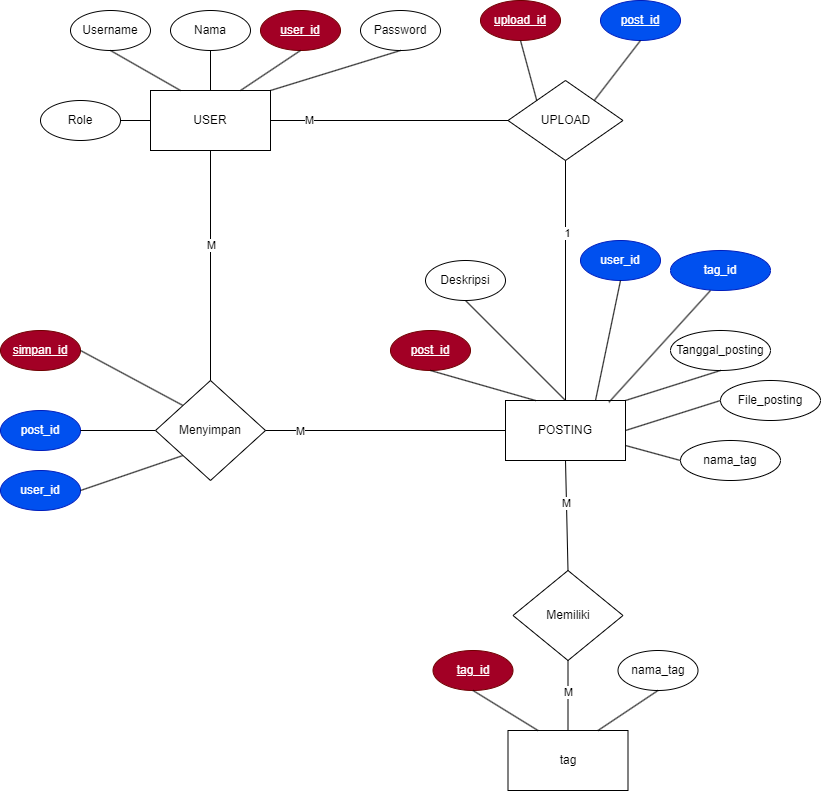

The diagram above was exported from draw.io. Its source (the exported page's mxGraphModel, read from the mxfile embedded in the PNG):
<mxGraphModel dx="1615" dy="875" grid="1" gridSize="10" guides="1" tooltips="1" connect="1" arrows="1" fold="1" page="1" pageScale="1" pageWidth="850" pageHeight="1100" math="0" shadow="0">
  <root>
    <mxCell id="0" />
    <mxCell id="1" parent="0" />
    <mxCell id="-JKUbvnbKkE3yguxWMDW-2" value="Nama" style="ellipse;whiteSpace=wrap;html=1;" vertex="1" parent="1">
      <mxGeometry x="290" y="140" width="80" height="40" as="geometry" />
    </mxCell>
    <mxCell id="-JKUbvnbKkE3yguxWMDW-4" value="&lt;u&gt;user_id&lt;/u&gt;" style="ellipse;whiteSpace=wrap;html=1;fillColor=#a20025;fontColor=#ffffff;strokeColor=#6F0000;" vertex="1" parent="1">
      <mxGeometry x="380" y="140" width="80" height="40" as="geometry" />
    </mxCell>
    <mxCell id="-JKUbvnbKkE3yguxWMDW-5" value="Username" style="ellipse;whiteSpace=wrap;html=1;" vertex="1" parent="1">
      <mxGeometry x="190" y="140" width="80" height="40" as="geometry" />
    </mxCell>
    <mxCell id="-JKUbvnbKkE3yguxWMDW-8" value="USER" style="rounded=0;whiteSpace=wrap;html=1;" vertex="1" parent="1">
      <mxGeometry x="270" y="220" width="120" height="60" as="geometry" />
    </mxCell>
    <mxCell id="-JKUbvnbKkE3yguxWMDW-9" value="" style="endArrow=none;html=1;rounded=0;entryX=0.5;entryY=1;entryDx=0;entryDy=0;exitX=0.25;exitY=0;exitDx=0;exitDy=0;" edge="1" parent="1" source="-JKUbvnbKkE3yguxWMDW-8" target="-JKUbvnbKkE3yguxWMDW-5">
      <mxGeometry width="50" height="50" relative="1" as="geometry">
        <mxPoint x="200" y="260" as="sourcePoint" />
        <mxPoint x="250" y="210" as="targetPoint" />
      </mxGeometry>
    </mxCell>
    <mxCell id="-JKUbvnbKkE3yguxWMDW-10" value="" style="endArrow=none;html=1;rounded=0;entryX=0.5;entryY=1;entryDx=0;entryDy=0;exitX=0.5;exitY=0;exitDx=0;exitDy=0;" edge="1" parent="1" source="-JKUbvnbKkE3yguxWMDW-8">
      <mxGeometry width="50" height="50" relative="1" as="geometry">
        <mxPoint x="400" y="220" as="sourcePoint" />
        <mxPoint x="330" y="180" as="targetPoint" />
      </mxGeometry>
    </mxCell>
    <mxCell id="-JKUbvnbKkE3yguxWMDW-11" value="" style="endArrow=none;html=1;rounded=0;entryX=0.5;entryY=1;entryDx=0;entryDy=0;exitX=0.75;exitY=0;exitDx=0;exitDy=0;" edge="1" parent="1" source="-JKUbvnbKkE3yguxWMDW-8">
      <mxGeometry width="50" height="50" relative="1" as="geometry">
        <mxPoint x="490" y="220" as="sourcePoint" />
        <mxPoint x="420" y="180" as="targetPoint" />
      </mxGeometry>
    </mxCell>
    <mxCell id="-JKUbvnbKkE3yguxWMDW-13" value="Password" style="ellipse;whiteSpace=wrap;html=1;" vertex="1" parent="1">
      <mxGeometry x="480" y="140" width="80" height="40" as="geometry" />
    </mxCell>
    <mxCell id="-JKUbvnbKkE3yguxWMDW-14" value="" style="endArrow=none;html=1;rounded=0;exitX=1;exitY=0;exitDx=0;exitDy=0;" edge="1" parent="1" source="-JKUbvnbKkE3yguxWMDW-8">
      <mxGeometry width="50" height="50" relative="1" as="geometry">
        <mxPoint x="470" y="230" as="sourcePoint" />
        <mxPoint x="520" y="180" as="targetPoint" />
      </mxGeometry>
    </mxCell>
    <mxCell id="-JKUbvnbKkE3yguxWMDW-15" value="Deskripsi" style="ellipse;whiteSpace=wrap;html=1;" vertex="1" parent="1">
      <mxGeometry x="545" y="390" width="80" height="40" as="geometry" />
    </mxCell>
    <mxCell id="-JKUbvnbKkE3yguxWMDW-16" value="user_id" style="ellipse;whiteSpace=wrap;html=1;fillColor=#0050ef;fontColor=#ffffff;strokeColor=#001DBC;" vertex="1" parent="1">
      <mxGeometry x="700" y="370" width="80" height="40" as="geometry" />
    </mxCell>
    <mxCell id="-JKUbvnbKkE3yguxWMDW-17" value="&lt;u&gt;post_id&lt;/u&gt;" style="ellipse;whiteSpace=wrap;html=1;fillColor=#a20025;fontColor=#ffffff;strokeColor=#6F0000;" vertex="1" parent="1">
      <mxGeometry x="510" y="460" width="80" height="40" as="geometry" />
    </mxCell>
    <mxCell id="-JKUbvnbKkE3yguxWMDW-18" value="POSTING" style="rounded=0;whiteSpace=wrap;html=1;" vertex="1" parent="1">
      <mxGeometry x="625" y="530" width="120" height="60" as="geometry" />
    </mxCell>
    <mxCell id="-JKUbvnbKkE3yguxWMDW-19" value="" style="endArrow=none;html=1;rounded=0;entryX=0.5;entryY=1;entryDx=0;entryDy=0;exitX=0.25;exitY=0;exitDx=0;exitDy=0;" edge="1" parent="1" source="-JKUbvnbKkE3yguxWMDW-18" target="-JKUbvnbKkE3yguxWMDW-17">
      <mxGeometry width="50" height="50" relative="1" as="geometry">
        <mxPoint x="520" y="580" as="sourcePoint" />
        <mxPoint x="570" y="530" as="targetPoint" />
      </mxGeometry>
    </mxCell>
    <mxCell id="-JKUbvnbKkE3yguxWMDW-20" value="" style="endArrow=none;html=1;rounded=0;exitX=0.5;exitY=0;exitDx=0;exitDy=0;entryX=0.5;entryY=1;entryDx=0;entryDy=0;" edge="1" parent="1" source="-JKUbvnbKkE3yguxWMDW-18" target="-JKUbvnbKkE3yguxWMDW-15">
      <mxGeometry width="50" height="50" relative="1" as="geometry">
        <mxPoint x="720" y="540" as="sourcePoint" />
        <mxPoint x="650" y="500" as="targetPoint" />
      </mxGeometry>
    </mxCell>
    <mxCell id="-JKUbvnbKkE3yguxWMDW-21" value="" style="endArrow=none;html=1;rounded=0;entryX=0.5;entryY=1;entryDx=0;entryDy=0;exitX=0.75;exitY=0;exitDx=0;exitDy=0;" edge="1" parent="1" source="-JKUbvnbKkE3yguxWMDW-18" target="-JKUbvnbKkE3yguxWMDW-16">
      <mxGeometry width="50" height="50" relative="1" as="geometry">
        <mxPoint x="810" y="540" as="sourcePoint" />
        <mxPoint x="740" y="500" as="targetPoint" />
      </mxGeometry>
    </mxCell>
    <mxCell id="-JKUbvnbKkE3yguxWMDW-25" value="&lt;u&gt;simpan_id&lt;/u&gt;" style="ellipse;whiteSpace=wrap;html=1;fillColor=#a20025;fontColor=#ffffff;strokeColor=#6F0000;" vertex="1" parent="1">
      <mxGeometry x="120" y="460" width="80" height="40" as="geometry" />
    </mxCell>
    <mxCell id="-JKUbvnbKkE3yguxWMDW-26" value="user_id" style="ellipse;whiteSpace=wrap;html=1;fillColor=#0050ef;fontColor=#ffffff;strokeColor=#001DBC;" vertex="1" parent="1">
      <mxGeometry x="120" y="600" width="80" height="40" as="geometry" />
    </mxCell>
    <mxCell id="-JKUbvnbKkE3yguxWMDW-27" value="post_id" style="ellipse;whiteSpace=wrap;html=1;fillColor=#0050ef;fontColor=#ffffff;strokeColor=#001DBC;" vertex="1" parent="1">
      <mxGeometry x="120" y="540" width="80" height="40" as="geometry" />
    </mxCell>
    <mxCell id="-JKUbvnbKkE3yguxWMDW-29" value="" style="endArrow=none;html=1;rounded=0;exitX=0;exitY=0;exitDx=0;exitDy=0;entryX=1;entryY=0.5;entryDx=0;entryDy=0;" edge="1" parent="1" source="-JKUbvnbKkE3yguxWMDW-56" target="-JKUbvnbKkE3yguxWMDW-25">
      <mxGeometry width="50" height="50" relative="1" as="geometry">
        <mxPoint x="300" y="500" as="sourcePoint" />
        <mxPoint x="260" y="480" as="targetPoint" />
      </mxGeometry>
    </mxCell>
    <mxCell id="-JKUbvnbKkE3yguxWMDW-30" value="" style="endArrow=none;html=1;rounded=0;exitX=0;exitY=1;exitDx=0;exitDy=0;entryX=1;entryY=0.5;entryDx=0;entryDy=0;" edge="1" parent="1" source="-JKUbvnbKkE3yguxWMDW-56" target="-JKUbvnbKkE3yguxWMDW-26">
      <mxGeometry width="50" height="50" relative="1" as="geometry">
        <mxPoint x="390" y="530" as="sourcePoint" />
        <mxPoint x="350" y="480" as="targetPoint" />
      </mxGeometry>
    </mxCell>
    <mxCell id="-JKUbvnbKkE3yguxWMDW-32" value="" style="endArrow=none;html=1;rounded=0;exitX=1;exitY=0.5;exitDx=0;exitDy=0;entryX=0;entryY=0.5;entryDx=0;entryDy=0;" edge="1" parent="1" source="-JKUbvnbKkE3yguxWMDW-27" target="-JKUbvnbKkE3yguxWMDW-56">
      <mxGeometry width="50" height="50" relative="1" as="geometry">
        <mxPoint x="240" y="420" as="sourcePoint" />
        <mxPoint x="300" y="390" as="targetPoint" />
      </mxGeometry>
    </mxCell>
    <mxCell id="-JKUbvnbKkE3yguxWMDW-33" value="Role" style="ellipse;whiteSpace=wrap;html=1;" vertex="1" parent="1">
      <mxGeometry x="160" y="230" width="80" height="40" as="geometry" />
    </mxCell>
    <mxCell id="-JKUbvnbKkE3yguxWMDW-34" value="" style="endArrow=none;html=1;rounded=0;exitX=1;exitY=0.5;exitDx=0;exitDy=0;" edge="1" parent="1" source="-JKUbvnbKkE3yguxWMDW-33">
      <mxGeometry width="50" height="50" relative="1" as="geometry">
        <mxPoint x="220" y="300" as="sourcePoint" />
        <mxPoint x="270" y="250" as="targetPoint" />
      </mxGeometry>
    </mxCell>
    <mxCell id="-JKUbvnbKkE3yguxWMDW-35" value="tag" style="rounded=0;whiteSpace=wrap;html=1;" vertex="1" parent="1">
      <mxGeometry x="627.5" y="860" width="120" height="60" as="geometry" />
    </mxCell>
    <mxCell id="-JKUbvnbKkE3yguxWMDW-36" value="&lt;u&gt;tag_id&lt;/u&gt;" style="ellipse;whiteSpace=wrap;html=1;fillColor=#a20025;fontColor=#ffffff;strokeColor=#6F0000;" vertex="1" parent="1">
      <mxGeometry x="552.5" y="780" width="80" height="40" as="geometry" />
    </mxCell>
    <mxCell id="-JKUbvnbKkE3yguxWMDW-37" value="nama_tag" style="ellipse;whiteSpace=wrap;html=1;" vertex="1" parent="1">
      <mxGeometry x="737.5" y="780" width="80" height="40" as="geometry" />
    </mxCell>
    <mxCell id="-JKUbvnbKkE3yguxWMDW-38" value="" style="endArrow=none;html=1;rounded=0;exitX=0.25;exitY=0;exitDx=0;exitDy=0;entryX=0.5;entryY=1;entryDx=0;entryDy=0;" edge="1" parent="1" source="-JKUbvnbKkE3yguxWMDW-35" target="-JKUbvnbKkE3yguxWMDW-36">
      <mxGeometry width="50" height="50" relative="1" as="geometry">
        <mxPoint x="797.5" y="835" as="sourcePoint" />
        <mxPoint x="847.5" y="785" as="targetPoint" />
      </mxGeometry>
    </mxCell>
    <mxCell id="-JKUbvnbKkE3yguxWMDW-39" value="" style="endArrow=none;html=1;rounded=0;exitX=0.75;exitY=0;exitDx=0;exitDy=0;entryX=0.5;entryY=1;entryDx=0;entryDy=0;" edge="1" parent="1" source="-JKUbvnbKkE3yguxWMDW-35" target="-JKUbvnbKkE3yguxWMDW-37">
      <mxGeometry width="50" height="50" relative="1" as="geometry">
        <mxPoint x="887.5" y="835" as="sourcePoint" />
        <mxPoint x="937.5" y="785" as="targetPoint" />
      </mxGeometry>
    </mxCell>
    <mxCell id="-JKUbvnbKkE3yguxWMDW-40" value="Tanggal_posting" style="ellipse;whiteSpace=wrap;html=1;" vertex="1" parent="1">
      <mxGeometry x="790" y="460" width="100" height="40" as="geometry" />
    </mxCell>
    <mxCell id="-JKUbvnbKkE3yguxWMDW-41" value="" style="endArrow=none;html=1;rounded=0;exitX=1;exitY=0;exitDx=0;exitDy=0;" edge="1" parent="1" source="-JKUbvnbKkE3yguxWMDW-18">
      <mxGeometry width="50" height="50" relative="1" as="geometry">
        <mxPoint x="790" y="550" as="sourcePoint" />
        <mxPoint x="840" y="500" as="targetPoint" />
      </mxGeometry>
    </mxCell>
    <mxCell id="-JKUbvnbKkE3yguxWMDW-42" value="File_posting" style="ellipse;whiteSpace=wrap;html=1;" vertex="1" parent="1">
      <mxGeometry x="840" y="510" width="100" height="40" as="geometry" />
    </mxCell>
    <mxCell id="-JKUbvnbKkE3yguxWMDW-43" value="" style="endArrow=none;html=1;rounded=0;exitX=1;exitY=0.5;exitDx=0;exitDy=0;entryX=0;entryY=0.5;entryDx=0;entryDy=0;" edge="1" parent="1" source="-JKUbvnbKkE3yguxWMDW-18" target="-JKUbvnbKkE3yguxWMDW-42">
      <mxGeometry width="50" height="50" relative="1" as="geometry">
        <mxPoint x="720" y="620" as="sourcePoint" />
        <mxPoint x="770" y="570" as="targetPoint" />
      </mxGeometry>
    </mxCell>
    <mxCell id="-JKUbvnbKkE3yguxWMDW-44" value="UPLOAD" style="rhombus;whiteSpace=wrap;html=1;" vertex="1" parent="1">
      <mxGeometry x="627.5" y="210" width="115" height="80" as="geometry" />
    </mxCell>
    <mxCell id="-JKUbvnbKkE3yguxWMDW-52" value="" style="endArrow=none;html=1;rounded=0;exitX=1;exitY=0.5;exitDx=0;exitDy=0;entryX=0;entryY=0.5;entryDx=0;entryDy=0;" edge="1" parent="1" source="-JKUbvnbKkE3yguxWMDW-8" target="-JKUbvnbKkE3yguxWMDW-44">
      <mxGeometry width="50" height="50" relative="1" as="geometry">
        <mxPoint x="440" y="300" as="sourcePoint" />
        <mxPoint x="490" y="250" as="targetPoint" />
      </mxGeometry>
    </mxCell>
    <mxCell id="-JKUbvnbKkE3yguxWMDW-62" value="M" style="edgeLabel;html=1;align=center;verticalAlign=middle;resizable=0;points=[];" vertex="1" connectable="0" parent="-JKUbvnbKkE3yguxWMDW-52">
      <mxGeometry x="-0.6708" y="1" relative="1" as="geometry">
        <mxPoint as="offset" />
      </mxGeometry>
    </mxCell>
    <mxCell id="-JKUbvnbKkE3yguxWMDW-54" value="nama_tag" style="ellipse;whiteSpace=wrap;html=1;" vertex="1" parent="1">
      <mxGeometry x="800" y="570" width="100" height="40" as="geometry" />
    </mxCell>
    <mxCell id="-JKUbvnbKkE3yguxWMDW-55" value="" style="endArrow=none;html=1;rounded=0;exitX=1;exitY=0.75;exitDx=0;exitDy=0;" edge="1" parent="1" source="-JKUbvnbKkE3yguxWMDW-18">
      <mxGeometry width="50" height="50" relative="1" as="geometry">
        <mxPoint x="750" y="640" as="sourcePoint" />
        <mxPoint x="800" y="590" as="targetPoint" />
      </mxGeometry>
    </mxCell>
    <mxCell id="-JKUbvnbKkE3yguxWMDW-56" value="Menyimpan" style="rhombus;whiteSpace=wrap;html=1;" vertex="1" parent="1">
      <mxGeometry x="275" y="510" width="110" height="100" as="geometry" />
    </mxCell>
    <mxCell id="-JKUbvnbKkE3yguxWMDW-57" value="" style="endArrow=none;html=1;rounded=0;exitX=0.5;exitY=0;exitDx=0;exitDy=0;" edge="1" parent="1" source="-JKUbvnbKkE3yguxWMDW-56">
      <mxGeometry width="50" height="50" relative="1" as="geometry">
        <mxPoint x="280" y="330" as="sourcePoint" />
        <mxPoint x="330" y="280" as="targetPoint" />
      </mxGeometry>
    </mxCell>
    <mxCell id="-JKUbvnbKkE3yguxWMDW-64" value="M" style="edgeLabel;html=1;align=center;verticalAlign=middle;resizable=0;points=[];" vertex="1" connectable="0" parent="-JKUbvnbKkE3yguxWMDW-57">
      <mxGeometry x="0.18" relative="1" as="geometry">
        <mxPoint as="offset" />
      </mxGeometry>
    </mxCell>
    <mxCell id="-JKUbvnbKkE3yguxWMDW-59" value="Memiliki" style="rhombus;whiteSpace=wrap;html=1;" vertex="1" parent="1">
      <mxGeometry x="632.5" y="700" width="110" height="90" as="geometry" />
    </mxCell>
    <mxCell id="-JKUbvnbKkE3yguxWMDW-61" value="" style="endArrow=none;html=1;rounded=0;entryX=0.5;entryY=1;entryDx=0;entryDy=0;exitX=0.5;exitY=0;exitDx=0;exitDy=0;" edge="1" parent="1" source="-JKUbvnbKkE3yguxWMDW-35" target="-JKUbvnbKkE3yguxWMDW-59">
      <mxGeometry width="50" height="50" relative="1" as="geometry">
        <mxPoint x="647.5" y="840" as="sourcePoint" />
        <mxPoint x="697.5" y="790" as="targetPoint" />
      </mxGeometry>
    </mxCell>
    <mxCell id="-JKUbvnbKkE3yguxWMDW-67" value="M" style="edgeLabel;html=1;align=center;verticalAlign=middle;resizable=0;points=[];" vertex="1" connectable="0" parent="-JKUbvnbKkE3yguxWMDW-61">
      <mxGeometry x="0.16" y="4" relative="1" as="geometry">
        <mxPoint x="4" y="1" as="offset" />
      </mxGeometry>
    </mxCell>
    <mxCell id="-JKUbvnbKkE3yguxWMDW-69" value="" style="endArrow=none;html=1;rounded=0;exitX=1;exitY=0.5;exitDx=0;exitDy=0;entryX=0;entryY=0.5;entryDx=0;entryDy=0;" edge="1" parent="1" source="-JKUbvnbKkE3yguxWMDW-56" target="-JKUbvnbKkE3yguxWMDW-18">
      <mxGeometry width="50" height="50" relative="1" as="geometry">
        <mxPoint x="560" y="600" as="sourcePoint" />
        <mxPoint x="610" y="550" as="targetPoint" />
      </mxGeometry>
    </mxCell>
    <mxCell id="-JKUbvnbKkE3yguxWMDW-72" value="M" style="edgeLabel;html=1;align=center;verticalAlign=middle;resizable=0;points=[];" vertex="1" connectable="0" parent="-JKUbvnbKkE3yguxWMDW-69">
      <mxGeometry x="-0.715" relative="1" as="geometry">
        <mxPoint as="offset" />
      </mxGeometry>
    </mxCell>
    <mxCell id="-JKUbvnbKkE3yguxWMDW-70" value="" style="endArrow=none;html=1;rounded=0;exitX=0.5;exitY=0;exitDx=0;exitDy=0;entryX=0.5;entryY=1;entryDx=0;entryDy=0;" edge="1" parent="1" source="-JKUbvnbKkE3yguxWMDW-18" target="-JKUbvnbKkE3yguxWMDW-44">
      <mxGeometry width="50" height="50" relative="1" as="geometry">
        <mxPoint x="620" y="340" as="sourcePoint" />
        <mxPoint x="670" y="290" as="targetPoint" />
      </mxGeometry>
    </mxCell>
    <mxCell id="-JKUbvnbKkE3yguxWMDW-74" value="1" style="edgeLabel;html=1;align=center;verticalAlign=middle;resizable=0;points=[];" vertex="1" connectable="0" parent="-JKUbvnbKkE3yguxWMDW-70">
      <mxGeometry x="0.3917" y="-1" relative="1" as="geometry">
        <mxPoint as="offset" />
      </mxGeometry>
    </mxCell>
    <mxCell id="-JKUbvnbKkE3yguxWMDW-71" value="" style="endArrow=none;html=1;rounded=0;exitX=0.5;exitY=0;exitDx=0;exitDy=0;entryX=0.5;entryY=1;entryDx=0;entryDy=0;" edge="1" parent="1" source="-JKUbvnbKkE3yguxWMDW-59" target="-JKUbvnbKkE3yguxWMDW-18">
      <mxGeometry width="50" height="50" relative="1" as="geometry">
        <mxPoint x="640" y="640" as="sourcePoint" />
        <mxPoint x="690" y="590" as="targetPoint" />
      </mxGeometry>
    </mxCell>
    <mxCell id="-JKUbvnbKkE3yguxWMDW-75" value="M" style="edgeLabel;html=1;align=center;verticalAlign=middle;resizable=0;points=[];" vertex="1" connectable="0" parent="-JKUbvnbKkE3yguxWMDW-71">
      <mxGeometry x="0.2412" y="3" relative="1" as="geometry">
        <mxPoint x="2" as="offset" />
      </mxGeometry>
    </mxCell>
    <mxCell id="-JKUbvnbKkE3yguxWMDW-76" value="&lt;u&gt;upload_id&lt;/u&gt;" style="ellipse;whiteSpace=wrap;html=1;fillColor=#a20025;fontColor=#ffffff;strokeColor=#6F0000;" vertex="1" parent="1">
      <mxGeometry x="600" y="130" width="80" height="40" as="geometry" />
    </mxCell>
    <mxCell id="-JKUbvnbKkE3yguxWMDW-77" value="" style="endArrow=none;html=1;rounded=0;exitX=0;exitY=0;exitDx=0;exitDy=0;entryX=0.5;entryY=1;entryDx=0;entryDy=0;" edge="1" parent="1" source="-JKUbvnbKkE3yguxWMDW-44" target="-JKUbvnbKkE3yguxWMDW-76">
      <mxGeometry width="50" height="50" relative="1" as="geometry">
        <mxPoint x="620" y="220" as="sourcePoint" />
        <mxPoint x="670" y="170" as="targetPoint" />
      </mxGeometry>
    </mxCell>
    <mxCell id="-JKUbvnbKkE3yguxWMDW-78" value="&lt;u&gt;post_id&lt;/u&gt;" style="ellipse;whiteSpace=wrap;html=1;fillColor=#0050ef;fontColor=#ffffff;strokeColor=#001DBC;" vertex="1" parent="1">
      <mxGeometry x="720" y="130" width="80" height="40" as="geometry" />
    </mxCell>
    <mxCell id="-JKUbvnbKkE3yguxWMDW-79" value="" style="endArrow=none;html=1;rounded=0;exitX=1;exitY=0;exitDx=0;exitDy=0;" edge="1" parent="1" source="-JKUbvnbKkE3yguxWMDW-44">
      <mxGeometry width="50" height="50" relative="1" as="geometry">
        <mxPoint x="710" y="220" as="sourcePoint" />
        <mxPoint x="760" y="170" as="targetPoint" />
      </mxGeometry>
    </mxCell>
    <mxCell id="-JKUbvnbKkE3yguxWMDW-80" value="tag_id" style="ellipse;whiteSpace=wrap;html=1;fillColor=#0050ef;fontColor=#ffffff;strokeColor=#001DBC;" vertex="1" parent="1">
      <mxGeometry x="790" y="380" width="100" height="40" as="geometry" />
    </mxCell>
    <mxCell id="-JKUbvnbKkE3yguxWMDW-81" value="" style="endArrow=none;html=1;rounded=0;exitX=0.862;exitY=0.029;exitDx=0;exitDy=0;exitPerimeter=0;" edge="1" parent="1" source="-JKUbvnbKkE3yguxWMDW-18">
      <mxGeometry width="50" height="50" relative="1" as="geometry">
        <mxPoint x="780" y="470" as="sourcePoint" />
        <mxPoint x="830" y="420" as="targetPoint" />
      </mxGeometry>
    </mxCell>
  </root>
</mxGraphModel>